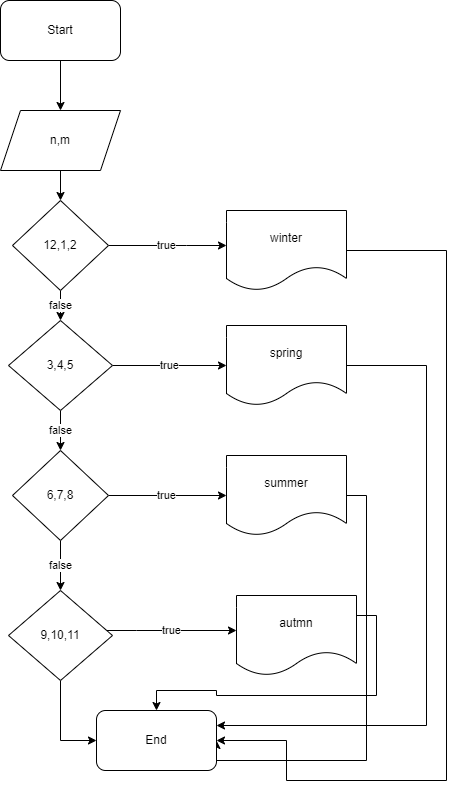

The diagram above was exported from draw.io. Its source (the exported page's mxGraphModel, read from the mxfile embedded in the PNG):
<mxGraphModel dx="2150" dy="858" grid="1" gridSize="10" guides="1" tooltips="1" connect="1" arrows="1" fold="1" page="1" pageScale="1" pageWidth="827" pageHeight="1169" math="0" shadow="0">
  <root>
    <mxCell id="0" />
    <mxCell id="1" parent="0" />
    <mxCell id="2PNrNmBUaVjuUK6Yhrrz-5" value="" style="edgeStyle=orthogonalEdgeStyle;rounded=0;orthogonalLoop=1;jettySize=auto;html=1;" edge="1" parent="1" source="eAyw8dZsxHTOqN7-yUlL-1" target="2PNrNmBUaVjuUK6Yhrrz-1">
      <mxGeometry relative="1" as="geometry" />
    </mxCell>
    <mxCell id="eAyw8dZsxHTOqN7-yUlL-1" value="Start" style="rounded=1;whiteSpace=wrap;html=1;" vertex="1" parent="1">
      <mxGeometry x="354" y="50" width="120" height="60" as="geometry" />
    </mxCell>
    <mxCell id="2PNrNmBUaVjuUK6Yhrrz-6" value="" style="edgeStyle=orthogonalEdgeStyle;rounded=0;orthogonalLoop=1;jettySize=auto;html=1;" edge="1" parent="1" source="2PNrNmBUaVjuUK6Yhrrz-1" target="2PNrNmBUaVjuUK6Yhrrz-2">
      <mxGeometry relative="1" as="geometry" />
    </mxCell>
    <mxCell id="2PNrNmBUaVjuUK6Yhrrz-1" value="n,m" style="shape=parallelogram;perimeter=parallelogramPerimeter;whiteSpace=wrap;html=1;fixedSize=1;" vertex="1" parent="1">
      <mxGeometry x="354" y="160" width="120" height="60" as="geometry" />
    </mxCell>
    <mxCell id="2PNrNmBUaVjuUK6Yhrrz-4" value="true" style="edgeStyle=orthogonalEdgeStyle;rounded=0;orthogonalLoop=1;jettySize=auto;html=1;" edge="1" parent="1" source="2PNrNmBUaVjuUK6Yhrrz-2" target="2PNrNmBUaVjuUK6Yhrrz-3">
      <mxGeometry relative="1" as="geometry">
        <Array as="points">
          <mxPoint x="540" y="295" />
          <mxPoint x="540" y="295" />
        </Array>
      </mxGeometry>
    </mxCell>
    <mxCell id="2PNrNmBUaVjuUK6Yhrrz-10" value="false" style="edgeStyle=orthogonalEdgeStyle;rounded=0;orthogonalLoop=1;jettySize=auto;html=1;" edge="1" parent="1" source="2PNrNmBUaVjuUK6Yhrrz-2" target="2PNrNmBUaVjuUK6Yhrrz-7">
      <mxGeometry relative="1" as="geometry" />
    </mxCell>
    <mxCell id="2PNrNmBUaVjuUK6Yhrrz-2" value="12,1,2" style="rhombus;whiteSpace=wrap;html=1;" vertex="1" parent="1">
      <mxGeometry x="366" y="250" width="96" height="90" as="geometry" />
    </mxCell>
    <mxCell id="WtpP3U82tFypF8hmAk---3" style="edgeStyle=orthogonalEdgeStyle;rounded=0;orthogonalLoop=1;jettySize=auto;html=1;exitX=1;exitY=0.5;exitDx=0;exitDy=0;entryX=1;entryY=0.5;entryDx=0;entryDy=0;" edge="1" parent="1" source="2PNrNmBUaVjuUK6Yhrrz-3" target="2PNrNmBUaVjuUK6Yhrrz-19">
      <mxGeometry relative="1" as="geometry">
        <Array as="points">
          <mxPoint x="800" y="300" />
          <mxPoint x="800" y="830" />
          <mxPoint x="640" y="830" />
          <mxPoint x="640" y="790" />
        </Array>
      </mxGeometry>
    </mxCell>
    <mxCell id="2PNrNmBUaVjuUK6Yhrrz-3" value="winter" style="shape=document;whiteSpace=wrap;html=1;boundedLbl=1;" vertex="1" parent="1">
      <mxGeometry x="580" y="260" width="120" height="80" as="geometry" />
    </mxCell>
    <mxCell id="2PNrNmBUaVjuUK6Yhrrz-9" value="true" style="edgeStyle=orthogonalEdgeStyle;rounded=0;orthogonalLoop=1;jettySize=auto;html=1;" edge="1" parent="1" source="2PNrNmBUaVjuUK6Yhrrz-7" target="2PNrNmBUaVjuUK6Yhrrz-8">
      <mxGeometry relative="1" as="geometry" />
    </mxCell>
    <mxCell id="2PNrNmBUaVjuUK6Yhrrz-15" value="false" style="edgeStyle=orthogonalEdgeStyle;rounded=0;orthogonalLoop=1;jettySize=auto;html=1;" edge="1" parent="1" source="2PNrNmBUaVjuUK6Yhrrz-7" target="2PNrNmBUaVjuUK6Yhrrz-11">
      <mxGeometry relative="1" as="geometry" />
    </mxCell>
    <mxCell id="2PNrNmBUaVjuUK6Yhrrz-7" value="3,4,5" style="rhombus;whiteSpace=wrap;html=1;" vertex="1" parent="1">
      <mxGeometry x="362" y="370" width="104" height="90" as="geometry" />
    </mxCell>
    <mxCell id="WtpP3U82tFypF8hmAk---6" style="edgeStyle=orthogonalEdgeStyle;rounded=0;orthogonalLoop=1;jettySize=auto;html=1;exitX=1;exitY=0.5;exitDx=0;exitDy=0;entryX=1;entryY=0.25;entryDx=0;entryDy=0;" edge="1" parent="1" source="2PNrNmBUaVjuUK6Yhrrz-8" target="2PNrNmBUaVjuUK6Yhrrz-19">
      <mxGeometry relative="1" as="geometry">
        <Array as="points">
          <mxPoint x="780" y="415" />
          <mxPoint x="780" y="775" />
        </Array>
      </mxGeometry>
    </mxCell>
    <mxCell id="2PNrNmBUaVjuUK6Yhrrz-8" value="spring" style="shape=document;whiteSpace=wrap;html=1;boundedLbl=1;" vertex="1" parent="1">
      <mxGeometry x="580" y="375" width="120" height="80" as="geometry" />
    </mxCell>
    <mxCell id="2PNrNmBUaVjuUK6Yhrrz-13" value="true" style="edgeStyle=orthogonalEdgeStyle;rounded=0;orthogonalLoop=1;jettySize=auto;html=1;exitX=1;exitY=0.5;exitDx=0;exitDy=0;entryX=0;entryY=0.5;entryDx=0;entryDy=0;" edge="1" parent="1" source="2PNrNmBUaVjuUK6Yhrrz-11" target="2PNrNmBUaVjuUK6Yhrrz-12">
      <mxGeometry relative="1" as="geometry">
        <mxPoint x="530" y="545" as="targetPoint" />
      </mxGeometry>
    </mxCell>
    <mxCell id="2PNrNmBUaVjuUK6Yhrrz-16" value="false" style="edgeStyle=orthogonalEdgeStyle;rounded=0;orthogonalLoop=1;jettySize=auto;html=1;" edge="1" parent="1" source="2PNrNmBUaVjuUK6Yhrrz-11" target="2PNrNmBUaVjuUK6Yhrrz-14">
      <mxGeometry relative="1" as="geometry" />
    </mxCell>
    <mxCell id="2PNrNmBUaVjuUK6Yhrrz-11" value="6,7,8" style="rhombus;whiteSpace=wrap;html=1;" vertex="1" parent="1">
      <mxGeometry x="366" y="500" width="96" height="90" as="geometry" />
    </mxCell>
    <mxCell id="WtpP3U82tFypF8hmAk---8" style="edgeStyle=orthogonalEdgeStyle;rounded=0;orthogonalLoop=1;jettySize=auto;html=1;exitX=1;exitY=0.5;exitDx=0;exitDy=0;entryX=1;entryY=0.5;entryDx=0;entryDy=0;" edge="1" parent="1" source="2PNrNmBUaVjuUK6Yhrrz-12" target="2PNrNmBUaVjuUK6Yhrrz-19">
      <mxGeometry relative="1" as="geometry">
        <Array as="points">
          <mxPoint x="720" y="545" />
          <mxPoint x="720" y="810" />
          <mxPoint x="570" y="810" />
        </Array>
      </mxGeometry>
    </mxCell>
    <mxCell id="2PNrNmBUaVjuUK6Yhrrz-12" value="summer" style="shape=document;whiteSpace=wrap;html=1;boundedLbl=1;" vertex="1" parent="1">
      <mxGeometry x="580" y="505" width="120" height="80" as="geometry" />
    </mxCell>
    <mxCell id="2PNrNmBUaVjuUK6Yhrrz-18" value="true" style="edgeStyle=orthogonalEdgeStyle;rounded=0;orthogonalLoop=1;jettySize=auto;html=1;" edge="1" parent="1" source="2PNrNmBUaVjuUK6Yhrrz-14" target="2PNrNmBUaVjuUK6Yhrrz-17">
      <mxGeometry relative="1" as="geometry">
        <Array as="points">
          <mxPoint x="490" y="680" />
          <mxPoint x="490" y="680" />
        </Array>
      </mxGeometry>
    </mxCell>
    <mxCell id="2PNrNmBUaVjuUK6Yhrrz-20" style="edgeStyle=orthogonalEdgeStyle;rounded=0;orthogonalLoop=1;jettySize=auto;html=1;exitX=0.5;exitY=1;exitDx=0;exitDy=0;entryX=0;entryY=0.5;entryDx=0;entryDy=0;" edge="1" parent="1" source="2PNrNmBUaVjuUK6Yhrrz-14" target="2PNrNmBUaVjuUK6Yhrrz-19">
      <mxGeometry relative="1" as="geometry" />
    </mxCell>
    <mxCell id="2PNrNmBUaVjuUK6Yhrrz-14" value="9,10,11" style="rhombus;whiteSpace=wrap;html=1;" vertex="1" parent="1">
      <mxGeometry x="362" y="640" width="104" height="90" as="geometry" />
    </mxCell>
    <mxCell id="WtpP3U82tFypF8hmAk---9" style="edgeStyle=orthogonalEdgeStyle;rounded=0;orthogonalLoop=1;jettySize=auto;html=1;exitX=1;exitY=0.25;exitDx=0;exitDy=0;" edge="1" parent="1" source="2PNrNmBUaVjuUK6Yhrrz-17" target="2PNrNmBUaVjuUK6Yhrrz-19">
      <mxGeometry relative="1" as="geometry" />
    </mxCell>
    <mxCell id="2PNrNmBUaVjuUK6Yhrrz-17" value="autmn" style="shape=document;whiteSpace=wrap;html=1;boundedLbl=1;" vertex="1" parent="1">
      <mxGeometry x="590" y="645" width="120" height="80" as="geometry" />
    </mxCell>
    <mxCell id="2PNrNmBUaVjuUK6Yhrrz-19" value="End" style="rounded=1;whiteSpace=wrap;html=1;" vertex="1" parent="1">
      <mxGeometry x="450" y="760" width="120" height="60" as="geometry" />
    </mxCell>
  </root>
</mxGraphModel>